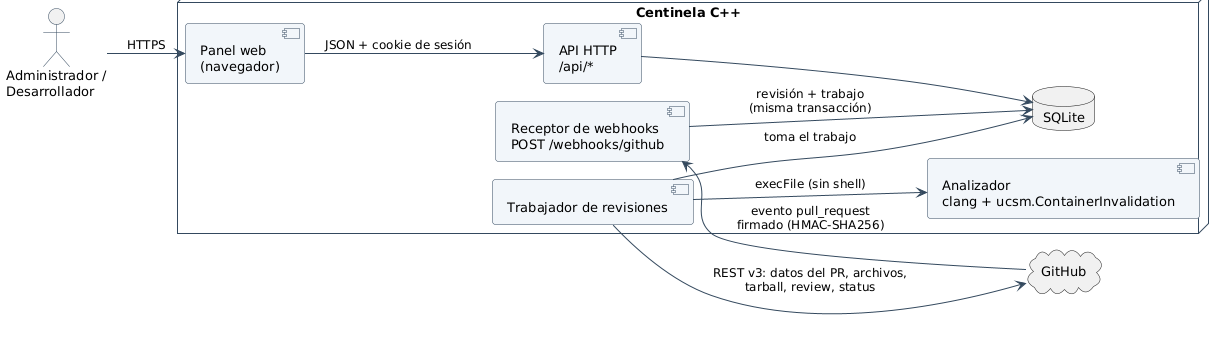

The diagram above was rendered by PlantUML. Its source (embedded in the PNG):
@startuml
!include _estilo.iuml
left to right direction

actor "Administrador /\nDesarrollador" as U
cloud "GitHub" as GH

node "Centinela C++" {
  component "Panel web\n(navegador)" as Web
  component "API HTTP\n/api/*" as API
  component "Receptor de webhooks\nPOST /webhooks/github" as WH
  component "Trabajador de revisiones" as Trab
  component "Analizador\nclang + ucsm.ContainerInvalidation" as An
  database "SQLite" as BD
}

U --> Web : HTTPS
Web --> API : JSON + cookie de sesión
GH --> WH : evento pull_request\nfirmado (HMAC-SHA256)
API --> BD
WH --> BD : revisión + trabajo\n(misma transacción)
Trab --> BD : toma el trabajo
Trab --> GH : REST v3: datos del PR, archivos,\ntarball, review, status
Trab --> An : execFile (sin shell)
@enduml